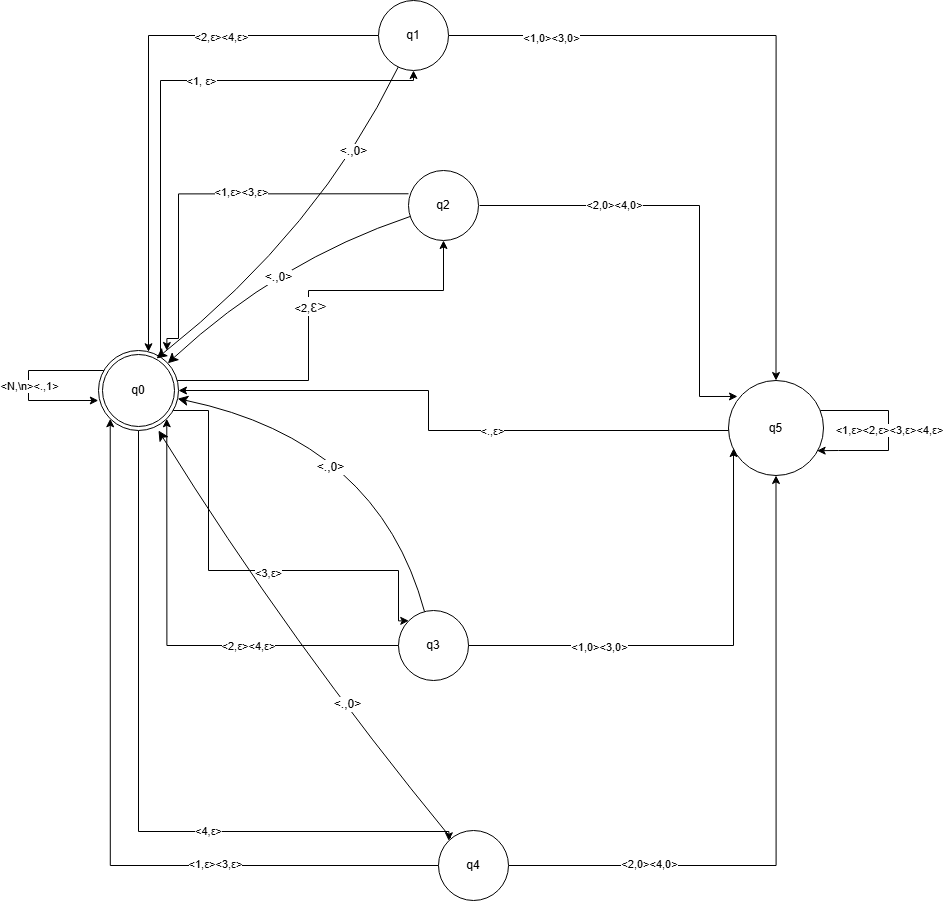

The diagram above was exported from draw.io. Its source (the exported page's mxGraphModel, read from the mxfile embedded in the PNG):
<mxGraphModel dx="1406" dy="2688" grid="1" gridSize="10" guides="1" tooltips="1" connect="1" arrows="1" fold="1" page="1" pageScale="1" pageWidth="850" pageHeight="1100" math="0" shadow="0">
  <root>
    <mxCell id="0" />
    <mxCell id="1" parent="0" />
    <mxCell id="fzwFywVIiJSZwxzwekAp-1" value="" style="edgeStyle=orthogonalEdgeStyle;rounded=0;orthogonalLoop=1;jettySize=auto;html=1;exitX=0.775;exitY=0.038;exitDx=0;exitDy=0;exitPerimeter=0;" edge="1" parent="1" source="fzwFywVIiJSZwxzwekAp-19" target="fzwFywVIiJSZwxzwekAp-7">
      <mxGeometry relative="1" as="geometry">
        <mxPoint x="270" y="255" as="sourcePoint" />
        <Array as="points">
          <mxPoint x="182" y="60" />
          <mxPoint x="435" y="60" />
        </Array>
      </mxGeometry>
    </mxCell>
    <mxCell id="fzwFywVIiJSZwxzwekAp-2" value="&amp;lt;1,&amp;nbsp;ε&amp;gt;" style="edgeLabel;html=1;align=center;verticalAlign=middle;resizable=0;points=[];" vertex="1" connectable="0" parent="fzwFywVIiJSZwxzwekAp-1">
      <mxGeometry x="0.182" y="-5" relative="1" as="geometry">
        <mxPoint x="-3" y="-5" as="offset" />
      </mxGeometry>
    </mxCell>
    <mxCell id="fzwFywVIiJSZwxzwekAp-3" value="" style="edgeStyle=orthogonalEdgeStyle;rounded=0;orthogonalLoop=1;jettySize=auto;html=1;" edge="1" parent="1" source="fzwFywVIiJSZwxzwekAp-7" target="fzwFywVIiJSZwxzwekAp-12">
      <mxGeometry relative="1" as="geometry" />
    </mxCell>
    <mxCell id="fzwFywVIiJSZwxzwekAp-4" value="&amp;lt;1,0&amp;gt;&amp;lt;3,0&amp;gt;" style="edgeLabel;html=1;align=center;verticalAlign=middle;resizable=0;points=[];" vertex="1" connectable="0" parent="fzwFywVIiJSZwxzwekAp-3">
      <mxGeometry x="-0.6967" y="-2" relative="1" as="geometry">
        <mxPoint as="offset" />
      </mxGeometry>
    </mxCell>
    <mxCell id="fzwFywVIiJSZwxzwekAp-5" style="edgeStyle=orthogonalEdgeStyle;rounded=0;orthogonalLoop=1;jettySize=auto;html=1;" edge="1" parent="1" source="fzwFywVIiJSZwxzwekAp-7" target="fzwFywVIiJSZwxzwekAp-19">
      <mxGeometry relative="1" as="geometry">
        <mxPoint x="140" y="330" as="targetPoint" />
        <Array as="points">
          <mxPoint x="170" y="15" />
        </Array>
      </mxGeometry>
    </mxCell>
    <mxCell id="fzwFywVIiJSZwxzwekAp-6" value="&amp;lt;2,ε&amp;gt;&amp;lt;4,ε&amp;gt;" style="edgeLabel;html=1;align=center;verticalAlign=middle;resizable=0;points=[];" vertex="1" connectable="0" parent="fzwFywVIiJSZwxzwekAp-5">
      <mxGeometry x="-0.4241" y="1" relative="1" as="geometry">
        <mxPoint as="offset" />
      </mxGeometry>
    </mxCell>
    <mxCell id="fzwFywVIiJSZwxzwekAp-7" value="q1" style="ellipse;whiteSpace=wrap;html=1;aspect=fixed;" vertex="1" parent="1">
      <mxGeometry x="400" y="-20" width="70" height="70" as="geometry" />
    </mxCell>
    <mxCell id="fzwFywVIiJSZwxzwekAp-8" style="edgeStyle=orthogonalEdgeStyle;rounded=0;orthogonalLoop=1;jettySize=auto;html=1;exitX=0;exitY=0.5;exitDx=0;exitDy=0;" edge="1" parent="1" source="fzwFywVIiJSZwxzwekAp-12" target="fzwFywVIiJSZwxzwekAp-19">
      <mxGeometry relative="1" as="geometry">
        <Array as="points">
          <mxPoint x="750" y="410" />
          <mxPoint x="450" y="410" />
          <mxPoint x="450" y="370" />
        </Array>
      </mxGeometry>
    </mxCell>
    <mxCell id="fzwFywVIiJSZwxzwekAp-9" value="&amp;lt;.,ε&amp;gt;" style="edgeLabel;html=1;align=center;verticalAlign=middle;resizable=0;points=[];" vertex="1" connectable="0" parent="fzwFywVIiJSZwxzwekAp-8">
      <mxGeometry x="-0.1932" relative="1" as="geometry">
        <mxPoint as="offset" />
      </mxGeometry>
    </mxCell>
    <mxCell id="fzwFywVIiJSZwxzwekAp-10" style="edgeStyle=orthogonalEdgeStyle;rounded=0;orthogonalLoop=1;jettySize=auto;html=1;exitX=0.968;exitY=0.344;exitDx=0;exitDy=0;exitPerimeter=0;entryX=0.933;entryY=0.739;entryDx=0;entryDy=0;entryPerimeter=0;" edge="1" parent="1" source="fzwFywVIiJSZwxzwekAp-12" target="fzwFywVIiJSZwxzwekAp-12">
      <mxGeometry relative="1" as="geometry">
        <mxPoint x="850" y="429.5" as="targetPoint" />
        <mxPoint x="850.3450000000003" y="390.145" as="sourcePoint" />
        <Array as="points">
          <mxPoint x="842" y="390" />
          <mxPoint x="910" y="390" />
          <mxPoint x="910" y="430" />
          <mxPoint x="860" y="430" />
        </Array>
      </mxGeometry>
    </mxCell>
    <mxCell id="fzwFywVIiJSZwxzwekAp-11" value="&amp;lt;1,ε&amp;gt;&amp;lt;2,ε&amp;gt;&amp;lt;3,ε&amp;gt;&amp;lt;4,ε&amp;gt;" style="edgeLabel;html=1;align=center;verticalAlign=middle;resizable=0;points=[];" vertex="1" connectable="0" parent="fzwFywVIiJSZwxzwekAp-10">
      <mxGeometry x="-0.0104" relative="1" as="geometry">
        <mxPoint as="offset" />
      </mxGeometry>
    </mxCell>
    <mxCell id="fzwFywVIiJSZwxzwekAp-12" value="q5" style="ellipse;whiteSpace=wrap;html=1;aspect=fixed;" vertex="1" parent="1">
      <mxGeometry x="750" y="360" width="95" height="95" as="geometry" />
    </mxCell>
    <mxCell id="fzwFywVIiJSZwxzwekAp-13" value="" style="edgeStyle=orthogonalEdgeStyle;rounded=0;orthogonalLoop=1;jettySize=auto;html=1;" edge="1" parent="1" source="fzwFywVIiJSZwxzwekAp-19" target="fzwFywVIiJSZwxzwekAp-24">
      <mxGeometry relative="1" as="geometry">
        <Array as="points">
          <mxPoint x="330" y="360" />
          <mxPoint x="330" y="270" />
          <mxPoint x="465" y="270" />
        </Array>
      </mxGeometry>
    </mxCell>
    <mxCell id="fzwFywVIiJSZwxzwekAp-14" value="&lt;div style=&quot;text-align: left;&quot;&gt;&lt;span style=&quot;background-color: light-dark(#ffffff, var(--ge-dark-color, #121212)); color: light-dark(rgb(0, 0, 0), rgb(255, 255, 255));&quot;&gt;&amp;lt;2,&lt;/span&gt;&lt;span style=&quot;background-color: light-dark(#ffffff, var(--ge-dark-color, #121212)); text-align: center; font-size: 16px; text-wrap-mode: wrap;&quot;&gt;&lt;font face=&quot;Arial, sans-serif&quot; color=&quot;#1f1f1f&quot;&gt;ε&amp;gt;&lt;/font&gt;&lt;/span&gt;&lt;/div&gt;" style="edgeLabel;html=1;align=center;verticalAlign=middle;resizable=0;points=[];" vertex="1" connectable="0" parent="fzwFywVIiJSZwxzwekAp-13">
      <mxGeometry x="0.0105" y="-1" relative="1" as="geometry">
        <mxPoint as="offset" />
      </mxGeometry>
    </mxCell>
    <mxCell id="fzwFywVIiJSZwxzwekAp-15" style="edgeStyle=orthogonalEdgeStyle;rounded=0;orthogonalLoop=1;jettySize=auto;html=1;entryX=0;entryY=0;entryDx=0;entryDy=0;" edge="1" parent="1" source="fzwFywVIiJSZwxzwekAp-19" target="fzwFywVIiJSZwxzwekAp-27">
      <mxGeometry relative="1" as="geometry">
        <Array as="points">
          <mxPoint x="230" y="390" />
          <mxPoint x="230" y="550" />
          <mxPoint x="420" y="550" />
          <mxPoint x="420" y="600" />
        </Array>
      </mxGeometry>
    </mxCell>
    <mxCell id="fzwFywVIiJSZwxzwekAp-16" value="&amp;lt;3,ε&amp;gt;" style="edgeLabel;html=1;align=center;verticalAlign=middle;resizable=0;points=[];" vertex="1" connectable="0" parent="fzwFywVIiJSZwxzwekAp-15">
      <mxGeometry x="0.1355" y="-2" relative="1" as="geometry">
        <mxPoint as="offset" />
      </mxGeometry>
    </mxCell>
    <mxCell id="fzwFywVIiJSZwxzwekAp-17" style="edgeStyle=orthogonalEdgeStyle;rounded=0;orthogonalLoop=1;jettySize=auto;html=1;entryX=0;entryY=0;entryDx=0;entryDy=0;" edge="1" parent="1" source="fzwFywVIiJSZwxzwekAp-19" target="fzwFywVIiJSZwxzwekAp-32">
      <mxGeometry relative="1" as="geometry">
        <Array as="points">
          <mxPoint x="160" y="811" />
          <mxPoint x="470" y="811" />
        </Array>
      </mxGeometry>
    </mxCell>
    <mxCell id="fzwFywVIiJSZwxzwekAp-18" value="&amp;lt;4,ε&amp;gt;" style="edgeLabel;html=1;align=center;verticalAlign=middle;resizable=0;points=[];" vertex="1" connectable="0" parent="fzwFywVIiJSZwxzwekAp-17">
      <mxGeometry x="0.3018" y="1" relative="1" as="geometry">
        <mxPoint as="offset" />
      </mxGeometry>
    </mxCell>
    <mxCell id="fzwFywVIiJSZwxzwekAp-19" value="q0" style="ellipse;shape=doubleEllipse;whiteSpace=wrap;html=1;aspect=fixed;" vertex="1" parent="1">
      <mxGeometry x="120" y="330" width="80" height="80" as="geometry" />
    </mxCell>
    <mxCell id="fzwFywVIiJSZwxzwekAp-20" style="edgeStyle=orthogonalEdgeStyle;rounded=0;orthogonalLoop=1;jettySize=auto;html=1;exitX=1;exitY=0.5;exitDx=0;exitDy=0;entryX=0.084;entryY=0.168;entryDx=0;entryDy=0;entryPerimeter=0;" edge="1" parent="1">
      <mxGeometry relative="1" as="geometry">
        <mxPoint x="500.9999999999993" y="185" as="sourcePoint" />
        <mxPoint x="758.98" y="375.9599999999998" as="targetPoint" />
        <Array as="points">
          <mxPoint x="721" y="185" />
          <mxPoint x="721" y="376" />
        </Array>
      </mxGeometry>
    </mxCell>
    <mxCell id="fzwFywVIiJSZwxzwekAp-21" value="&amp;lt;2,0&amp;gt;&amp;lt;4,0&amp;gt;" style="edgeLabel;html=1;align=center;verticalAlign=middle;resizable=0;points=[];" vertex="1" connectable="0" parent="fzwFywVIiJSZwxzwekAp-20">
      <mxGeometry x="-0.4045" y="1" relative="1" as="geometry">
        <mxPoint as="offset" />
      </mxGeometry>
    </mxCell>
    <mxCell id="fzwFywVIiJSZwxzwekAp-22" style="edgeStyle=orthogonalEdgeStyle;rounded=0;orthogonalLoop=1;jettySize=auto;html=1;entryX=1;entryY=0;entryDx=0;entryDy=0;" edge="1" parent="1">
      <mxGeometry relative="1" as="geometry">
        <mxPoint x="188.2842712474619" y="329.99572875253784" as="targetPoint" />
        <Array as="points">
          <mxPoint x="200" y="173" />
          <mxPoint x="200" y="318" />
          <mxPoint x="188" y="318" />
        </Array>
        <mxPoint x="430" y="173.28" as="sourcePoint" />
      </mxGeometry>
    </mxCell>
    <mxCell id="fzwFywVIiJSZwxzwekAp-23" value="&amp;lt;1,ε&amp;gt;&amp;lt;3,ε&amp;gt;" style="edgeLabel;html=1;align=center;verticalAlign=middle;resizable=0;points=[];" vertex="1" connectable="0" parent="fzwFywVIiJSZwxzwekAp-22">
      <mxGeometry x="-0.1545" y="-2" relative="1" as="geometry">
        <mxPoint as="offset" />
      </mxGeometry>
    </mxCell>
    <mxCell id="5FQYVw78-G20gvHZ9clS-2" style="edgeStyle=none;curved=1;rounded=0;orthogonalLoop=1;jettySize=auto;html=1;fontSize=12;startSize=8;endSize=8;" edge="1" parent="1" source="fzwFywVIiJSZwxzwekAp-24" target="fzwFywVIiJSZwxzwekAp-19">
      <mxGeometry relative="1" as="geometry">
        <mxPoint x="360" y="210" as="targetPoint" />
        <Array as="points">
          <mxPoint x="300" y="240" />
        </Array>
      </mxGeometry>
    </mxCell>
    <mxCell id="5FQYVw78-G20gvHZ9clS-11" value="&amp;lt;.,0&amp;gt;" style="edgeLabel;html=1;align=center;verticalAlign=middle;resizable=0;points=[];fontSize=12;" vertex="1" connectable="0" parent="5FQYVw78-G20gvHZ9clS-2">
      <mxGeometry x="0.0314" y="11" relative="1" as="geometry">
        <mxPoint as="offset" />
      </mxGeometry>
    </mxCell>
    <mxCell id="fzwFywVIiJSZwxzwekAp-24" value="q2" style="ellipse;whiteSpace=wrap;html=1;aspect=fixed;" vertex="1" parent="1">
      <mxGeometry x="430" y="150" width="70" height="70" as="geometry" />
    </mxCell>
    <mxCell id="fzwFywVIiJSZwxzwekAp-25" style="edgeStyle=orthogonalEdgeStyle;rounded=0;orthogonalLoop=1;jettySize=auto;html=1;entryX=1;entryY=1;entryDx=0;entryDy=0;exitX=0;exitY=0.5;exitDx=0;exitDy=0;" edge="1" parent="1" source="fzwFywVIiJSZwxzwekAp-27" target="fzwFywVIiJSZwxzwekAp-19">
      <mxGeometry relative="1" as="geometry">
        <mxPoint x="530" y="465" as="sourcePoint" />
        <mxPoint x="210" y="400" as="targetPoint" />
        <Array as="points">
          <mxPoint x="188" y="625" />
        </Array>
      </mxGeometry>
    </mxCell>
    <mxCell id="fzwFywVIiJSZwxzwekAp-26" value="&amp;lt;2,ε&amp;gt;&amp;lt;4,ε&amp;gt;" style="edgeLabel;html=1;align=center;verticalAlign=middle;resizable=0;points=[];" vertex="1" connectable="0" parent="fzwFywVIiJSZwxzwekAp-25">
      <mxGeometry x="-0.3833" y="-3" relative="1" as="geometry">
        <mxPoint x="-9" y="3" as="offset" />
      </mxGeometry>
    </mxCell>
    <mxCell id="5FQYVw78-G20gvHZ9clS-14" style="edgeStyle=none;curved=1;rounded=0;orthogonalLoop=1;jettySize=auto;html=1;fontSize=12;startSize=8;endSize=8;" edge="1" parent="1" source="fzwFywVIiJSZwxzwekAp-27" target="fzwFywVIiJSZwxzwekAp-19">
      <mxGeometry relative="1" as="geometry">
        <Array as="points">
          <mxPoint x="400" y="420" />
        </Array>
      </mxGeometry>
    </mxCell>
    <mxCell id="5FQYVw78-G20gvHZ9clS-15" value="&amp;lt;.,0&amp;gt;" style="edgeLabel;html=1;align=center;verticalAlign=middle;resizable=0;points=[];fontSize=12;" vertex="1" connectable="0" parent="5FQYVw78-G20gvHZ9clS-14">
      <mxGeometry x="0.1459" y="35" relative="1" as="geometry">
        <mxPoint as="offset" />
      </mxGeometry>
    </mxCell>
    <mxCell id="fzwFywVIiJSZwxzwekAp-27" value="q3" style="ellipse;whiteSpace=wrap;html=1;aspect=fixed;" vertex="1" parent="1">
      <mxGeometry x="420" y="590" width="70" height="70" as="geometry" />
    </mxCell>
    <mxCell id="fzwFywVIiJSZwxzwekAp-28" style="edgeStyle=orthogonalEdgeStyle;rounded=0;orthogonalLoop=1;jettySize=auto;html=1;entryX=0;entryY=1;entryDx=0;entryDy=0;" edge="1" parent="1" source="fzwFywVIiJSZwxzwekAp-32" target="fzwFywVIiJSZwxzwekAp-19">
      <mxGeometry relative="1" as="geometry" />
    </mxCell>
    <mxCell id="fzwFywVIiJSZwxzwekAp-29" value="&amp;lt;1,ε&amp;gt;&amp;lt;3,ε&amp;gt;" style="edgeLabel;html=1;align=center;verticalAlign=middle;resizable=0;points=[];" vertex="1" connectable="0" parent="fzwFywVIiJSZwxzwekAp-28">
      <mxGeometry x="-0.4203" y="-1" relative="1" as="geometry">
        <mxPoint y="-1" as="offset" />
      </mxGeometry>
    </mxCell>
    <mxCell id="fzwFywVIiJSZwxzwekAp-30" style="edgeStyle=orthogonalEdgeStyle;rounded=0;orthogonalLoop=1;jettySize=auto;html=1;entryX=0.5;entryY=1;entryDx=0;entryDy=0;" edge="1" parent="1" source="fzwFywVIiJSZwxzwekAp-32" target="fzwFywVIiJSZwxzwekAp-12">
      <mxGeometry relative="1" as="geometry" />
    </mxCell>
    <mxCell id="fzwFywVIiJSZwxzwekAp-31" value="&amp;lt;2,0&amp;gt;&amp;lt;4,0&amp;gt;" style="edgeLabel;html=1;align=center;verticalAlign=middle;resizable=0;points=[];" vertex="1" connectable="0" parent="fzwFywVIiJSZwxzwekAp-30">
      <mxGeometry x="-0.5731" y="2" relative="1" as="geometry">
        <mxPoint as="offset" />
      </mxGeometry>
    </mxCell>
    <mxCell id="5FQYVw78-G20gvHZ9clS-16" style="edgeStyle=none;curved=1;rounded=0;orthogonalLoop=1;jettySize=auto;html=1;fontSize=12;startSize=8;endSize=8;" edge="1" parent="1" source="fzwFywVIiJSZwxzwekAp-32">
      <mxGeometry relative="1" as="geometry">
        <mxPoint x="180" y="410" as="targetPoint" />
        <Array as="points">
          <mxPoint x="310" y="620" />
        </Array>
      </mxGeometry>
    </mxCell>
    <mxCell id="_kq8OZ5hIOY1rj_M2-a_-2" value="&amp;lt;.,0&amp;gt;" style="edgeLabel;html=1;align=center;verticalAlign=middle;resizable=0;points=[];fontSize=12;" vertex="1" connectable="0" parent="5FQYVw78-G20gvHZ9clS-16">
      <mxGeometry x="-0.3276" y="-5" relative="1" as="geometry">
        <mxPoint x="-1" as="offset" />
      </mxGeometry>
    </mxCell>
    <mxCell id="fzwFywVIiJSZwxzwekAp-32" value="q4" style="ellipse;whiteSpace=wrap;html=1;aspect=fixed;" vertex="1" parent="1">
      <mxGeometry x="460" y="810" width="70" height="70" as="geometry" />
    </mxCell>
    <mxCell id="fzwFywVIiJSZwxzwekAp-33" style="edgeStyle=orthogonalEdgeStyle;rounded=0;orthogonalLoop=1;jettySize=auto;html=1;entryX=0.053;entryY=0.716;entryDx=0;entryDy=0;entryPerimeter=0;" edge="1" parent="1" source="fzwFywVIiJSZwxzwekAp-27" target="fzwFywVIiJSZwxzwekAp-12">
      <mxGeometry relative="1" as="geometry" />
    </mxCell>
    <mxCell id="fzwFywVIiJSZwxzwekAp-34" value="&amp;lt;1,0&amp;gt;&amp;lt;3,0&amp;gt;" style="edgeLabel;html=1;align=center;verticalAlign=middle;resizable=0;points=[];" vertex="1" connectable="0" parent="fzwFywVIiJSZwxzwekAp-33">
      <mxGeometry x="-0.4358" y="-1" relative="1" as="geometry">
        <mxPoint as="offset" />
      </mxGeometry>
    </mxCell>
    <mxCell id="fzwFywVIiJSZwxzwekAp-35" style="edgeStyle=orthogonalEdgeStyle;rounded=0;orthogonalLoop=1;jettySize=auto;html=1;entryX=-0.002;entryY=0.619;entryDx=0;entryDy=0;entryPerimeter=0;" edge="1" parent="1" source="fzwFywVIiJSZwxzwekAp-19" target="fzwFywVIiJSZwxzwekAp-19">
      <mxGeometry relative="1" as="geometry">
        <Array as="points">
          <mxPoint x="50" y="350" />
          <mxPoint x="50" y="380" />
          <mxPoint x="120" y="380" />
        </Array>
      </mxGeometry>
    </mxCell>
    <mxCell id="fzwFywVIiJSZwxzwekAp-36" value="&amp;lt;N,\n&amp;gt;&amp;lt;.,1&amp;gt;" style="edgeLabel;html=1;align=center;verticalAlign=middle;resizable=0;points=[];" connectable="0" vertex="1" parent="fzwFywVIiJSZwxzwekAp-35">
      <mxGeometry x="0.0238" relative="1" as="geometry">
        <mxPoint as="offset" />
      </mxGeometry>
    </mxCell>
    <mxCell id="5FQYVw78-G20gvHZ9clS-12" style="edgeStyle=none;curved=1;rounded=0;orthogonalLoop=1;jettySize=auto;html=1;fontSize=12;startSize=8;endSize=8;" edge="1" parent="1" source="fzwFywVIiJSZwxzwekAp-7">
      <mxGeometry relative="1" as="geometry">
        <mxPoint x="178" y="338" as="targetPoint" />
        <Array as="points">
          <mxPoint x="340" y="210" />
        </Array>
      </mxGeometry>
    </mxCell>
    <mxCell id="5FQYVw78-G20gvHZ9clS-13" value="&amp;lt;.,0&amp;gt;" style="edgeLabel;html=1;align=center;verticalAlign=middle;resizable=0;points=[];fontSize=12;" vertex="1" connectable="0" parent="5FQYVw78-G20gvHZ9clS-12">
      <mxGeometry x="-0.5128" y="-5" relative="1" as="geometry">
        <mxPoint y="1" as="offset" />
      </mxGeometry>
    </mxCell>
  </root>
</mxGraphModel>